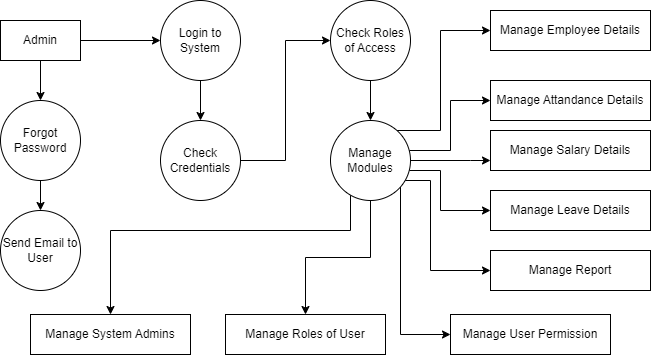

The diagram above was exported from draw.io. Its source (the exported page's mxGraphModel, read from the mxfile embedded in the PNG):
<mxGraphModel dx="1050" dy="523" grid="1" gridSize="10" guides="1" tooltips="1" connect="1" arrows="1" fold="1" page="1" pageScale="1" pageWidth="1169" pageHeight="827" math="0" shadow="0">
  <root>
    <mxCell id="0" />
    <mxCell id="1" parent="0" />
    <mxCell id="LKaFfEBN9NFf53Sk1ZYv-3" value="" style="edgeStyle=orthogonalEdgeStyle;rounded=0;orthogonalLoop=1;jettySize=auto;html=1;" edge="1" parent="1" source="LKaFfEBN9NFf53Sk1ZYv-1" target="LKaFfEBN9NFf53Sk1ZYv-2">
      <mxGeometry relative="1" as="geometry" />
    </mxCell>
    <mxCell id="LKaFfEBN9NFf53Sk1ZYv-5" value="" style="edgeStyle=orthogonalEdgeStyle;rounded=0;orthogonalLoop=1;jettySize=auto;html=1;" edge="1" parent="1" source="LKaFfEBN9NFf53Sk1ZYv-1" target="LKaFfEBN9NFf53Sk1ZYv-4">
      <mxGeometry relative="1" as="geometry" />
    </mxCell>
    <mxCell id="LKaFfEBN9NFf53Sk1ZYv-1" value="Admin" style="rounded=0;whiteSpace=wrap;html=1;" vertex="1" parent="1">
      <mxGeometry x="200" y="80" width="80" height="40" as="geometry" />
    </mxCell>
    <mxCell id="LKaFfEBN9NFf53Sk1ZYv-7" value="" style="edgeStyle=orthogonalEdgeStyle;rounded=0;orthogonalLoop=1;jettySize=auto;html=1;" edge="1" parent="1" source="LKaFfEBN9NFf53Sk1ZYv-2" target="LKaFfEBN9NFf53Sk1ZYv-6">
      <mxGeometry relative="1" as="geometry" />
    </mxCell>
    <mxCell id="LKaFfEBN9NFf53Sk1ZYv-2" value="Forgot Password" style="ellipse;whiteSpace=wrap;html=1;aspect=fixed;" vertex="1" parent="1">
      <mxGeometry x="200" y="160" width="80" height="80" as="geometry" />
    </mxCell>
    <mxCell id="LKaFfEBN9NFf53Sk1ZYv-9" value="" style="edgeStyle=orthogonalEdgeStyle;rounded=0;orthogonalLoop=1;jettySize=auto;html=1;" edge="1" parent="1" source="LKaFfEBN9NFf53Sk1ZYv-4" target="LKaFfEBN9NFf53Sk1ZYv-8">
      <mxGeometry relative="1" as="geometry" />
    </mxCell>
    <mxCell id="LKaFfEBN9NFf53Sk1ZYv-4" value="Login to System" style="ellipse;whiteSpace=wrap;html=1;aspect=fixed;" vertex="1" parent="1">
      <mxGeometry x="360" y="60" width="80" height="80" as="geometry" />
    </mxCell>
    <mxCell id="LKaFfEBN9NFf53Sk1ZYv-6" value="Send Email to User" style="ellipse;whiteSpace=wrap;html=1;aspect=fixed;" vertex="1" parent="1">
      <mxGeometry x="200" y="270" width="80" height="80" as="geometry" />
    </mxCell>
    <mxCell id="LKaFfEBN9NFf53Sk1ZYv-13" style="edgeStyle=orthogonalEdgeStyle;rounded=0;orthogonalLoop=1;jettySize=auto;html=1;entryX=0;entryY=0.5;entryDx=0;entryDy=0;" edge="1" parent="1" source="LKaFfEBN9NFf53Sk1ZYv-8" target="LKaFfEBN9NFf53Sk1ZYv-10">
      <mxGeometry relative="1" as="geometry" />
    </mxCell>
    <mxCell id="LKaFfEBN9NFf53Sk1ZYv-8" value="Check Credentials" style="ellipse;whiteSpace=wrap;html=1;aspect=fixed;" vertex="1" parent="1">
      <mxGeometry x="360" y="180" width="80" height="80" as="geometry" />
    </mxCell>
    <mxCell id="LKaFfEBN9NFf53Sk1ZYv-15" value="" style="edgeStyle=orthogonalEdgeStyle;rounded=0;orthogonalLoop=1;jettySize=auto;html=1;" edge="1" parent="1" source="LKaFfEBN9NFf53Sk1ZYv-10" target="LKaFfEBN9NFf53Sk1ZYv-14">
      <mxGeometry relative="1" as="geometry" />
    </mxCell>
    <mxCell id="LKaFfEBN9NFf53Sk1ZYv-10" value="Check Roles of Access" style="ellipse;whiteSpace=wrap;html=1;aspect=fixed;" vertex="1" parent="1">
      <mxGeometry x="530" y="60" width="80" height="80" as="geometry" />
    </mxCell>
    <mxCell id="LKaFfEBN9NFf53Sk1ZYv-21" value="" style="edgeStyle=orthogonalEdgeStyle;rounded=0;orthogonalLoop=1;jettySize=auto;html=1;" edge="1" parent="1" source="LKaFfEBN9NFf53Sk1ZYv-14" target="LKaFfEBN9NFf53Sk1ZYv-19">
      <mxGeometry relative="1" as="geometry">
        <Array as="points">
          <mxPoint x="670" y="220" />
          <mxPoint x="670" y="220" />
        </Array>
      </mxGeometry>
    </mxCell>
    <mxCell id="LKaFfEBN9NFf53Sk1ZYv-22" style="edgeStyle=orthogonalEdgeStyle;rounded=0;orthogonalLoop=1;jettySize=auto;html=1;entryX=0;entryY=0.5;entryDx=0;entryDy=0;" edge="1" parent="1" source="LKaFfEBN9NFf53Sk1ZYv-14" target="LKaFfEBN9NFf53Sk1ZYv-16">
      <mxGeometry relative="1" as="geometry">
        <Array as="points">
          <mxPoint x="640" y="190" />
          <mxPoint x="640" y="90" />
        </Array>
      </mxGeometry>
    </mxCell>
    <mxCell id="LKaFfEBN9NFf53Sk1ZYv-23" style="edgeStyle=orthogonalEdgeStyle;rounded=0;orthogonalLoop=1;jettySize=auto;html=1;" edge="1" parent="1" source="LKaFfEBN9NFf53Sk1ZYv-14" target="LKaFfEBN9NFf53Sk1ZYv-18">
      <mxGeometry relative="1" as="geometry">
        <Array as="points">
          <mxPoint x="650" y="210" />
          <mxPoint x="650" y="160" />
        </Array>
      </mxGeometry>
    </mxCell>
    <mxCell id="LKaFfEBN9NFf53Sk1ZYv-24" style="edgeStyle=orthogonalEdgeStyle;rounded=0;orthogonalLoop=1;jettySize=auto;html=1;entryX=0;entryY=0.5;entryDx=0;entryDy=0;" edge="1" parent="1" source="LKaFfEBN9NFf53Sk1ZYv-14" target="LKaFfEBN9NFf53Sk1ZYv-20">
      <mxGeometry relative="1" as="geometry">
        <Array as="points">
          <mxPoint x="640" y="230" />
          <mxPoint x="640" y="270" />
        </Array>
      </mxGeometry>
    </mxCell>
    <mxCell id="LKaFfEBN9NFf53Sk1ZYv-27" style="edgeStyle=orthogonalEdgeStyle;rounded=0;orthogonalLoop=1;jettySize=auto;html=1;entryX=0;entryY=0.5;entryDx=0;entryDy=0;" edge="1" parent="1" source="LKaFfEBN9NFf53Sk1ZYv-14" target="LKaFfEBN9NFf53Sk1ZYv-26">
      <mxGeometry relative="1" as="geometry">
        <Array as="points">
          <mxPoint x="630" y="240" />
          <mxPoint x="630" y="330" />
        </Array>
      </mxGeometry>
    </mxCell>
    <mxCell id="LKaFfEBN9NFf53Sk1ZYv-29" style="edgeStyle=orthogonalEdgeStyle;rounded=0;orthogonalLoop=1;jettySize=auto;html=1;" edge="1" parent="1" source="LKaFfEBN9NFf53Sk1ZYv-14" target="LKaFfEBN9NFf53Sk1ZYv-28">
      <mxGeometry relative="1" as="geometry">
        <Array as="points">
          <mxPoint x="550" y="290" />
          <mxPoint x="310" y="290" />
        </Array>
      </mxGeometry>
    </mxCell>
    <mxCell id="LKaFfEBN9NFf53Sk1ZYv-31" value="" style="edgeStyle=orthogonalEdgeStyle;rounded=0;orthogonalLoop=1;jettySize=auto;html=1;" edge="1" parent="1" source="LKaFfEBN9NFf53Sk1ZYv-14" target="LKaFfEBN9NFf53Sk1ZYv-30">
      <mxGeometry relative="1" as="geometry" />
    </mxCell>
    <mxCell id="LKaFfEBN9NFf53Sk1ZYv-33" style="edgeStyle=orthogonalEdgeStyle;rounded=0;orthogonalLoop=1;jettySize=auto;html=1;entryX=0;entryY=0.5;entryDx=0;entryDy=0;" edge="1" parent="1" source="LKaFfEBN9NFf53Sk1ZYv-14" target="LKaFfEBN9NFf53Sk1ZYv-32">
      <mxGeometry relative="1" as="geometry">
        <Array as="points">
          <mxPoint x="600" y="394" />
        </Array>
      </mxGeometry>
    </mxCell>
    <mxCell id="LKaFfEBN9NFf53Sk1ZYv-14" value="Manage Modules" style="ellipse;whiteSpace=wrap;html=1;aspect=fixed;" vertex="1" parent="1">
      <mxGeometry x="530" y="180" width="80" height="80" as="geometry" />
    </mxCell>
    <mxCell id="LKaFfEBN9NFf53Sk1ZYv-16" value="Manage Employee Details" style="rounded=0;whiteSpace=wrap;html=1;" vertex="1" parent="1">
      <mxGeometry x="690" y="70" width="160" height="40" as="geometry" />
    </mxCell>
    <mxCell id="LKaFfEBN9NFf53Sk1ZYv-18" value="Manage Attandance Details" style="rounded=0;whiteSpace=wrap;html=1;" vertex="1" parent="1">
      <mxGeometry x="690" y="140" width="160" height="40" as="geometry" />
    </mxCell>
    <mxCell id="LKaFfEBN9NFf53Sk1ZYv-19" value="Manage Salary Details" style="rounded=0;whiteSpace=wrap;html=1;" vertex="1" parent="1">
      <mxGeometry x="690" y="190" width="160" height="40" as="geometry" />
    </mxCell>
    <mxCell id="LKaFfEBN9NFf53Sk1ZYv-20" value="Manage Leave Details" style="rounded=0;whiteSpace=wrap;html=1;" vertex="1" parent="1">
      <mxGeometry x="690" y="250" width="160" height="40" as="geometry" />
    </mxCell>
    <mxCell id="LKaFfEBN9NFf53Sk1ZYv-26" value="Manage Report" style="rounded=0;whiteSpace=wrap;html=1;" vertex="1" parent="1">
      <mxGeometry x="690" y="310" width="160" height="40" as="geometry" />
    </mxCell>
    <mxCell id="LKaFfEBN9NFf53Sk1ZYv-28" value="Manage System Admins" style="rounded=0;whiteSpace=wrap;html=1;" vertex="1" parent="1">
      <mxGeometry x="230" y="374" width="160" height="40" as="geometry" />
    </mxCell>
    <mxCell id="LKaFfEBN9NFf53Sk1ZYv-30" value="Manage Roles of User" style="rounded=0;whiteSpace=wrap;html=1;" vertex="1" parent="1">
      <mxGeometry x="425" y="374" width="160" height="40" as="geometry" />
    </mxCell>
    <mxCell id="LKaFfEBN9NFf53Sk1ZYv-32" value="Manage User Permission" style="rounded=0;whiteSpace=wrap;html=1;" vertex="1" parent="1">
      <mxGeometry x="650" y="374" width="160" height="40" as="geometry" />
    </mxCell>
  </root>
</mxGraphModel>